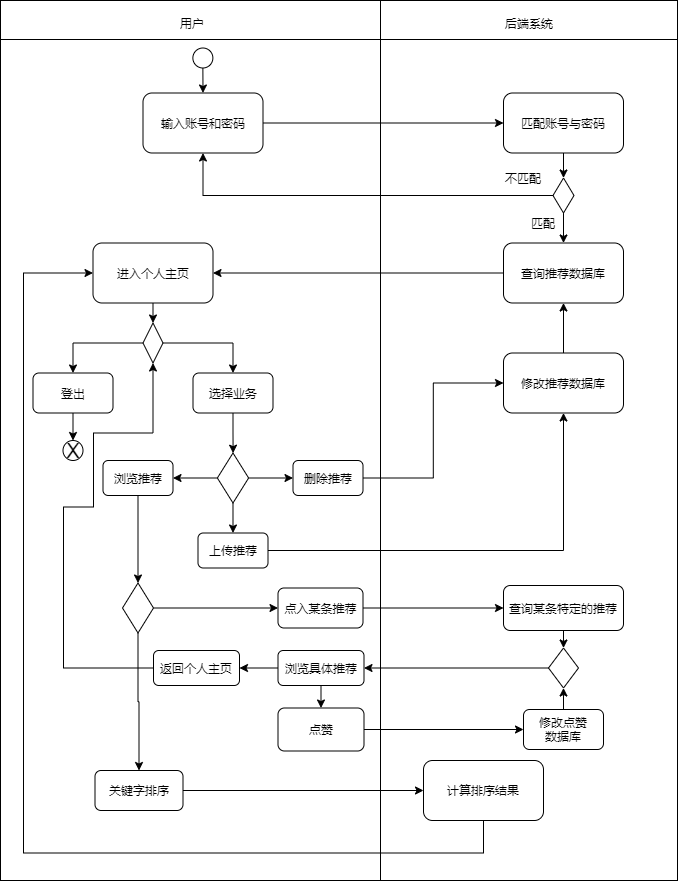

The diagram above was exported from draw.io. Its source (the exported page's mxGraphModel, read from the mxfile embedded in the PNG):
<mxGraphModel dx="871" dy="645" grid="1" gridSize="10" guides="1" tooltips="1" connect="1" arrows="1" fold="1" page="1" pageScale="1" pageWidth="827" pageHeight="1169" math="0" shadow="0">
  <root>
    <mxCell id="0" />
    <mxCell id="1" parent="0" />
    <mxCell id="3" value="" style="shape=internalStorage;whiteSpace=wrap;html=1;backgroundOutline=1;dx=380;dy=39;" parent="1" vertex="1">
      <mxGeometry x="30" y="30" width="677" height="880" as="geometry" />
    </mxCell>
    <mxCell id="4" value="用户" style="text;html=1;strokeColor=none;fillColor=none;align=center;verticalAlign=middle;whiteSpace=wrap;rounded=0;" parent="1" vertex="1">
      <mxGeometry x="202.37" y="42.5" width="40" height="20" as="geometry" />
    </mxCell>
    <mxCell id="5" value="后端系统" style="text;html=1;strokeColor=none;fillColor=none;align=center;verticalAlign=middle;whiteSpace=wrap;rounded=0;" parent="1" vertex="1">
      <mxGeometry x="513.5" y="42.5" width="90" height="20" as="geometry" />
    </mxCell>
    <mxCell id="62" style="edgeStyle=orthogonalEdgeStyle;rounded=0;orthogonalLoop=1;jettySize=auto;html=1;exitX=0.5;exitY=1;exitDx=0;exitDy=0;entryX=0.5;entryY=0;entryDx=0;entryDy=0;" parent="1" source="6" target="60" edge="1">
      <mxGeometry relative="1" as="geometry" />
    </mxCell>
    <mxCell id="6" value="" style="ellipse;whiteSpace=wrap;html=1;aspect=fixed;fillColor=none;" parent="1" vertex="1">
      <mxGeometry x="222.37" y="77.5" width="20" height="20" as="geometry" />
    </mxCell>
    <mxCell id="8" value="匹配账号与密码" style="rounded=1;whiteSpace=wrap;html=1;" parent="1" vertex="1">
      <mxGeometry x="533" y="122.5" width="120" height="60" as="geometry" />
    </mxCell>
    <mxCell id="57" style="edgeStyle=orthogonalEdgeStyle;rounded=0;orthogonalLoop=1;jettySize=auto;html=1;exitX=0.5;exitY=1;exitDx=0;exitDy=0;entryX=0.5;entryY=0;entryDx=0;entryDy=0;" parent="1" source="11" target="31" edge="1">
      <mxGeometry relative="1" as="geometry" />
    </mxCell>
    <mxCell id="63" style="edgeStyle=orthogonalEdgeStyle;rounded=0;orthogonalLoop=1;jettySize=auto;html=1;exitX=0;exitY=0.5;exitDx=0;exitDy=0;" parent="1" source="11" target="60" edge="1">
      <mxGeometry relative="1" as="geometry" />
    </mxCell>
    <mxCell id="11" value="" style="rhombus;whiteSpace=wrap;html=1;" parent="1" vertex="1">
      <mxGeometry x="582.5" y="207.5" width="21" height="35" as="geometry" />
    </mxCell>
    <mxCell id="12" value="" style="endArrow=classic;html=1;exitX=0.5;exitY=1;exitDx=0;exitDy=0;entryX=0.5;entryY=0;entryDx=0;entryDy=0;" parent="1" source="8" target="11" edge="1">
      <mxGeometry width="50" height="50" relative="1" as="geometry">
        <mxPoint x="423" y="292.5" as="sourcePoint" />
        <mxPoint x="473" y="242.5" as="targetPoint" />
      </mxGeometry>
    </mxCell>
    <mxCell id="14" value="不匹配" style="text;html=1;strokeColor=none;fillColor=none;align=center;verticalAlign=middle;whiteSpace=wrap;rounded=0;" parent="1" vertex="1">
      <mxGeometry x="533" y="197.5" width="40" height="20" as="geometry" />
    </mxCell>
    <mxCell id="48" style="edgeStyle=orthogonalEdgeStyle;rounded=0;orthogonalLoop=1;jettySize=auto;html=1;exitX=0.5;exitY=1;exitDx=0;exitDy=0;entryX=0.5;entryY=0;entryDx=0;entryDy=0;" parent="1" source="15" target="47" edge="1">
      <mxGeometry relative="1" as="geometry" />
    </mxCell>
    <mxCell id="15" value="进入个人主页" style="rounded=1;whiteSpace=wrap;html=1;" parent="1" vertex="1">
      <mxGeometry x="122.5" y="272.5" width="120" height="60" as="geometry" />
    </mxCell>
    <mxCell id="18" value="匹配" style="text;html=1;strokeColor=none;fillColor=none;align=center;verticalAlign=middle;whiteSpace=wrap;rounded=0;" parent="1" vertex="1">
      <mxGeometry x="553" y="242.5" width="40" height="20" as="geometry" />
    </mxCell>
    <mxCell id="27" style="edgeStyle=orthogonalEdgeStyle;rounded=0;orthogonalLoop=1;jettySize=auto;html=1;exitX=1;exitY=0.5;exitDx=0;exitDy=0;entryX=0;entryY=0.5;entryDx=0;entryDy=0;" parent="1" source="19" target="24" edge="1">
      <mxGeometry relative="1" as="geometry" />
    </mxCell>
    <mxCell id="28" style="edgeStyle=orthogonalEdgeStyle;rounded=0;orthogonalLoop=1;jettySize=auto;html=1;exitX=0.5;exitY=1;exitDx=0;exitDy=0;entryX=0.5;entryY=0;entryDx=0;entryDy=0;" parent="1" source="19" target="26" edge="1">
      <mxGeometry relative="1" as="geometry" />
    </mxCell>
    <mxCell id="29" style="edgeStyle=orthogonalEdgeStyle;rounded=0;orthogonalLoop=1;jettySize=auto;html=1;exitX=0;exitY=0.5;exitDx=0;exitDy=0;entryX=1;entryY=0.5;entryDx=0;entryDy=0;" parent="1" source="19" target="23" edge="1">
      <mxGeometry relative="1" as="geometry" />
    </mxCell>
    <mxCell id="19" value="" style="rhombus;whiteSpace=wrap;html=1;" parent="1" vertex="1">
      <mxGeometry x="246.87" y="482.5" width="31.25" height="50" as="geometry" />
    </mxCell>
    <mxCell id="22" style="edgeStyle=orthogonalEdgeStyle;rounded=0;orthogonalLoop=1;jettySize=auto;html=1;exitX=0.5;exitY=1;exitDx=0;exitDy=0;" parent="1" source="20" target="19" edge="1">
      <mxGeometry relative="1" as="geometry" />
    </mxCell>
    <mxCell id="20" value="选择业务" style="rounded=1;whiteSpace=wrap;html=1;" parent="1" vertex="1">
      <mxGeometry x="222.5" y="402.5" width="80" height="40" as="geometry" />
    </mxCell>
    <mxCell id="71" style="edgeStyle=orthogonalEdgeStyle;rounded=0;orthogonalLoop=1;jettySize=auto;html=1;exitX=0.5;exitY=1;exitDx=0;exitDy=0;entryX=0.5;entryY=0;entryDx=0;entryDy=0;" parent="1" source="23" target="70" edge="1">
      <mxGeometry relative="1" as="geometry" />
    </mxCell>
    <mxCell id="23" value="浏览推荐" style="rounded=1;whiteSpace=wrap;html=1;" parent="1" vertex="1">
      <mxGeometry x="132.5" y="490" width="70" height="35" as="geometry" />
    </mxCell>
    <mxCell id="64" style="edgeStyle=orthogonalEdgeStyle;rounded=0;orthogonalLoop=1;jettySize=auto;html=1;exitX=1;exitY=0.5;exitDx=0;exitDy=0;entryX=0;entryY=0.5;entryDx=0;entryDy=0;" parent="1" source="24" target="30" edge="1">
      <mxGeometry relative="1" as="geometry" />
    </mxCell>
    <mxCell id="24" value="删除推荐" style="rounded=1;whiteSpace=wrap;html=1;" parent="1" vertex="1">
      <mxGeometry x="322.5" y="490" width="70" height="35" as="geometry" />
    </mxCell>
    <mxCell id="65" style="edgeStyle=orthogonalEdgeStyle;rounded=0;orthogonalLoop=1;jettySize=auto;html=1;exitX=1;exitY=0.5;exitDx=0;exitDy=0;" parent="1" source="26" target="30" edge="1">
      <mxGeometry relative="1" as="geometry" />
    </mxCell>
    <mxCell id="26" value="上传推荐" style="rounded=1;whiteSpace=wrap;html=1;" parent="1" vertex="1">
      <mxGeometry x="227.5" y="562.5" width="70" height="35" as="geometry" />
    </mxCell>
    <mxCell id="66" style="edgeStyle=orthogonalEdgeStyle;rounded=0;orthogonalLoop=1;jettySize=auto;html=1;exitX=0.5;exitY=0;exitDx=0;exitDy=0;" parent="1" source="30" target="31" edge="1">
      <mxGeometry relative="1" as="geometry" />
    </mxCell>
    <mxCell id="30" value="修改推荐数据库" style="rounded=1;whiteSpace=wrap;html=1;" parent="1" vertex="1">
      <mxGeometry x="533" y="382.5" width="120" height="60" as="geometry" />
    </mxCell>
    <mxCell id="59" style="edgeStyle=orthogonalEdgeStyle;rounded=0;orthogonalLoop=1;jettySize=auto;html=1;exitX=0;exitY=0.5;exitDx=0;exitDy=0;entryX=1;entryY=0.5;entryDx=0;entryDy=0;" parent="1" source="31" target="15" edge="1">
      <mxGeometry relative="1" as="geometry" />
    </mxCell>
    <mxCell id="31" value="查询推荐数据库" style="rounded=1;whiteSpace=wrap;html=1;" parent="1" vertex="1">
      <mxGeometry x="533" y="272.5" width="120" height="60" as="geometry" />
    </mxCell>
    <mxCell id="55" style="edgeStyle=orthogonalEdgeStyle;rounded=0;orthogonalLoop=1;jettySize=auto;html=1;exitX=0.5;exitY=1;exitDx=0;exitDy=0;entryX=0.5;entryY=0;entryDx=0;entryDy=0;" parent="1" source="46" target="52" edge="1">
      <mxGeometry relative="1" as="geometry" />
    </mxCell>
    <mxCell id="46" value="登出" style="rounded=1;whiteSpace=wrap;html=1;" parent="1" vertex="1">
      <mxGeometry x="62.5" y="402.5" width="80" height="40" as="geometry" />
    </mxCell>
    <mxCell id="49" style="edgeStyle=orthogonalEdgeStyle;rounded=0;orthogonalLoop=1;jettySize=auto;html=1;exitX=1;exitY=0.5;exitDx=0;exitDy=0;entryX=0.5;entryY=0;entryDx=0;entryDy=0;" parent="1" source="47" target="20" edge="1">
      <mxGeometry relative="1" as="geometry">
        <Array as="points">
          <mxPoint x="263" y="372.5" />
        </Array>
      </mxGeometry>
    </mxCell>
    <mxCell id="50" style="edgeStyle=orthogonalEdgeStyle;rounded=0;orthogonalLoop=1;jettySize=auto;html=1;exitX=0;exitY=0.5;exitDx=0;exitDy=0;" parent="1" source="47" target="46" edge="1">
      <mxGeometry relative="1" as="geometry" />
    </mxCell>
    <mxCell id="47" value="" style="rhombus;whiteSpace=wrap;html=1;fillColor=none;gradientColor=#ffffff;" parent="1" vertex="1">
      <mxGeometry x="172.5" y="352.5" width="20" height="40" as="geometry" />
    </mxCell>
    <mxCell id="52" value="X" style="ellipse;whiteSpace=wrap;html=1;aspect=fixed;fillColor=none;gradientColor=none;fontSize=20;" parent="1" vertex="1">
      <mxGeometry x="92.5" y="470" width="20" height="20" as="geometry" />
    </mxCell>
    <mxCell id="61" style="edgeStyle=orthogonalEdgeStyle;rounded=0;orthogonalLoop=1;jettySize=auto;html=1;exitX=1;exitY=0.5;exitDx=0;exitDy=0;" parent="1" source="60" target="8" edge="1">
      <mxGeometry relative="1" as="geometry" />
    </mxCell>
    <mxCell id="60" value="输入账号和密码" style="rounded=1;whiteSpace=wrap;html=1;fillColor=none;gradientColor=#ffffff;" parent="1" vertex="1">
      <mxGeometry x="172.5" y="122.5" width="120" height="60" as="geometry" />
    </mxCell>
    <mxCell id="86" style="edgeStyle=orthogonalEdgeStyle;rounded=0;orthogonalLoop=1;jettySize=auto;html=1;exitX=0.5;exitY=1;exitDx=0;exitDy=0;entryX=0.5;entryY=0;entryDx=0;entryDy=0;" parent="1" source="67" target="85" edge="1">
      <mxGeometry relative="1" as="geometry" />
    </mxCell>
    <mxCell id="67" value="查询某条特定的推荐" style="rounded=1;whiteSpace=wrap;html=1;fillColor=none;gradientColor=#ffffff;" parent="1" vertex="1">
      <mxGeometry x="533" y="615" width="120" height="45" as="geometry" />
    </mxCell>
    <mxCell id="77" style="edgeStyle=orthogonalEdgeStyle;rounded=0;orthogonalLoop=1;jettySize=auto;html=1;exitX=1;exitY=0.5;exitDx=0;exitDy=0;entryX=0;entryY=0.5;entryDx=0;entryDy=0;" parent="1" source="69" target="76" edge="1">
      <mxGeometry relative="1" as="geometry" />
    </mxCell>
    <mxCell id="69" value="关键字排序" style="rounded=1;whiteSpace=wrap;html=1;fillColor=none;gradientColor=#ffffff;" parent="1" vertex="1">
      <mxGeometry x="124.5" y="800" width="88" height="40" as="geometry" />
    </mxCell>
    <mxCell id="74" style="edgeStyle=orthogonalEdgeStyle;rounded=0;orthogonalLoop=1;jettySize=auto;html=1;exitX=1;exitY=0.5;exitDx=0;exitDy=0;entryX=0;entryY=0.5;entryDx=0;entryDy=0;" parent="1" source="70" target="72" edge="1">
      <mxGeometry relative="1" as="geometry" />
    </mxCell>
    <mxCell id="102" style="edgeStyle=orthogonalEdgeStyle;rounded=0;orthogonalLoop=1;jettySize=auto;html=1;exitX=0.5;exitY=1;exitDx=0;exitDy=0;" parent="1" source="70" target="69" edge="1">
      <mxGeometry relative="1" as="geometry" />
    </mxCell>
    <mxCell id="70" value="" style="rhombus;whiteSpace=wrap;html=1;fillColor=none;gradientColor=#ffffff;" parent="1" vertex="1">
      <mxGeometry x="152" y="612.5" width="31" height="50" as="geometry" />
    </mxCell>
    <mxCell id="75" style="edgeStyle=orthogonalEdgeStyle;rounded=0;orthogonalLoop=1;jettySize=auto;html=1;exitX=1;exitY=0.5;exitDx=0;exitDy=0;entryX=0;entryY=0.5;entryDx=0;entryDy=0;" parent="1" source="72" target="67" edge="1">
      <mxGeometry relative="1" as="geometry" />
    </mxCell>
    <mxCell id="72" value="点入某条推荐" style="rounded=1;whiteSpace=wrap;html=1;fillColor=none;gradientColor=#ffffff;" parent="1" vertex="1">
      <mxGeometry x="307.5" y="617.5" width="85" height="40" as="geometry" />
    </mxCell>
    <mxCell id="89" style="edgeStyle=orthogonalEdgeStyle;rounded=0;orthogonalLoop=1;jettySize=auto;html=1;exitX=0.5;exitY=1;exitDx=0;exitDy=0;entryX=0;entryY=0.5;entryDx=0;entryDy=0;" parent="1" source="76" target="15" edge="1">
      <mxGeometry relative="1" as="geometry">
        <Array as="points">
          <mxPoint x="513" y="882.5" />
          <mxPoint x="53" y="882.5" />
          <mxPoint x="53" y="302.5" />
        </Array>
      </mxGeometry>
    </mxCell>
    <mxCell id="76" value="计算排序结果" style="rounded=1;whiteSpace=wrap;html=1;fillColor=none;gradientColor=#ffffff;" parent="1" vertex="1">
      <mxGeometry x="453" y="790" width="120" height="60" as="geometry" />
    </mxCell>
    <mxCell id="93" style="edgeStyle=orthogonalEdgeStyle;rounded=0;orthogonalLoop=1;jettySize=auto;html=1;exitX=0.5;exitY=1;exitDx=0;exitDy=0;entryX=0.5;entryY=0;entryDx=0;entryDy=0;" parent="1" source="83" target="91" edge="1">
      <mxGeometry relative="1" as="geometry" />
    </mxCell>
    <mxCell id="99" style="edgeStyle=orthogonalEdgeStyle;rounded=0;orthogonalLoop=1;jettySize=auto;html=1;exitX=0;exitY=0.5;exitDx=0;exitDy=0;entryX=1;entryY=0.5;entryDx=0;entryDy=0;" parent="1" source="83" target="98" edge="1">
      <mxGeometry relative="1" as="geometry" />
    </mxCell>
    <mxCell id="83" value="浏览具体推荐" style="rounded=1;whiteSpace=wrap;html=1;fillColor=none;gradientColor=#ffffff;" parent="1" vertex="1">
      <mxGeometry x="307.5" y="680" width="86" height="35" as="geometry" />
    </mxCell>
    <mxCell id="87" style="edgeStyle=orthogonalEdgeStyle;rounded=0;orthogonalLoop=1;jettySize=auto;html=1;exitX=0;exitY=0.5;exitDx=0;exitDy=0;entryX=1;entryY=0.5;entryDx=0;entryDy=0;" parent="1" source="85" target="83" edge="1">
      <mxGeometry relative="1" as="geometry" />
    </mxCell>
    <mxCell id="85" value="" style="rhombus;whiteSpace=wrap;html=1;fillColor=none;gradientColor=#ffffff;" parent="1" vertex="1">
      <mxGeometry x="578" y="677.5" width="30" height="40" as="geometry" />
    </mxCell>
    <mxCell id="94" style="edgeStyle=orthogonalEdgeStyle;rounded=0;orthogonalLoop=1;jettySize=auto;html=1;exitX=0.5;exitY=0;exitDx=0;exitDy=0;entryX=0.5;entryY=1;entryDx=0;entryDy=0;" parent="1" source="88" target="85" edge="1">
      <mxGeometry relative="1" as="geometry" />
    </mxCell>
    <mxCell id="88" value="修改点赞&lt;br&gt;数据库" style="rounded=1;whiteSpace=wrap;html=1;fillColor=none;gradientColor=#ffffff;" parent="1" vertex="1">
      <mxGeometry x="553" y="739" width="80" height="40" as="geometry" />
    </mxCell>
    <mxCell id="92" style="edgeStyle=orthogonalEdgeStyle;rounded=0;orthogonalLoop=1;jettySize=auto;html=1;exitX=1;exitY=0.5;exitDx=0;exitDy=0;entryX=0;entryY=0.5;entryDx=0;entryDy=0;" parent="1" source="91" target="88" edge="1">
      <mxGeometry relative="1" as="geometry" />
    </mxCell>
    <mxCell id="91" value="点赞" style="rounded=1;whiteSpace=wrap;html=1;fillColor=none;gradientColor=#ffffff;" parent="1" vertex="1">
      <mxGeometry x="307.5" y="737.5" width="86" height="43" as="geometry" />
    </mxCell>
    <mxCell id="101" style="edgeStyle=orthogonalEdgeStyle;rounded=0;orthogonalLoop=1;jettySize=auto;html=1;exitX=0;exitY=0.5;exitDx=0;exitDy=0;entryX=0.5;entryY=1;entryDx=0;entryDy=0;" parent="1" source="98" target="47" edge="1">
      <mxGeometry relative="1" as="geometry">
        <Array as="points">
          <mxPoint x="93" y="697.5" />
          <mxPoint x="93" y="536.5" />
          <mxPoint x="123" y="536.5" />
          <mxPoint x="123" y="462.5" />
          <mxPoint x="183" y="462.5" />
        </Array>
      </mxGeometry>
    </mxCell>
    <mxCell id="98" value="返回个人主页" style="rounded=1;whiteSpace=wrap;html=1;fillColor=none;gradientColor=#ffffff;" parent="1" vertex="1">
      <mxGeometry x="183" y="680" width="86" height="35" as="geometry" />
    </mxCell>
  </root>
</mxGraphModel>